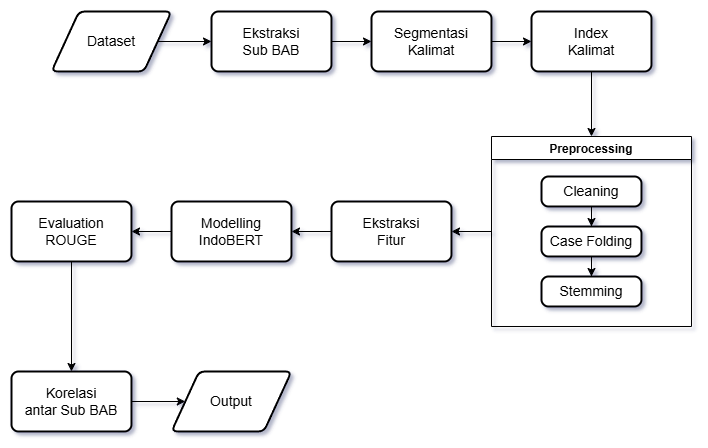

The diagram above was exported from draw.io. Its source (the exported page's mxGraphModel, read from the mxfile embedded in the PNG):
<mxGraphModel dx="979" dy="550" grid="1" gridSize="10" guides="1" tooltips="1" connect="1" arrows="1" fold="1" page="1" pageScale="1" pageWidth="850" pageHeight="1100" math="0" shadow="0">
  <root>
    <mxCell id="0" />
    <mxCell id="1" parent="0" />
    <mxCell id="dHTMzHdHLXN2MkEB2JNK-25" style="edgeStyle=orthogonalEdgeStyle;rounded=0;orthogonalLoop=1;jettySize=auto;html=1;exitX=1;exitY=0.5;exitDx=0;exitDy=0;entryX=0;entryY=0.5;entryDx=0;entryDy=0;" parent="1" source="dHTMzHdHLXN2MkEB2JNK-7" target="dHTMzHdHLXN2MkEB2JNK-8" edge="1">
      <mxGeometry relative="1" as="geometry" />
    </mxCell>
    <mxCell id="dHTMzHdHLXN2MkEB2JNK-7" value="&lt;span style=&quot;font-size: 14px;&quot;&gt;Dataset&lt;/span&gt;" style="shape=parallelogram;html=1;strokeWidth=2;perimeter=parallelogramPerimeter;whiteSpace=wrap;rounded=1;arcSize=12;size=0.23;" parent="1" vertex="1">
      <mxGeometry x="80" y="40" width="120" height="60" as="geometry" />
    </mxCell>
    <mxCell id="dHTMzHdHLXN2MkEB2JNK-27" style="edgeStyle=orthogonalEdgeStyle;rounded=0;orthogonalLoop=1;jettySize=auto;html=1;entryX=0;entryY=0.5;entryDx=0;entryDy=0;" parent="1" source="dHTMzHdHLXN2MkEB2JNK-8" target="dHTMzHdHLXN2MkEB2JNK-11" edge="1">
      <mxGeometry relative="1" as="geometry" />
    </mxCell>
    <mxCell id="dHTMzHdHLXN2MkEB2JNK-8" value="&lt;font style=&quot;font-size: 14px;&quot;&gt;Ekstraksi&lt;/font&gt;&lt;div&gt;&lt;font style=&quot;font-size: 14px;&quot;&gt;Sub BAB&lt;/font&gt;&lt;/div&gt;" style="rounded=1;whiteSpace=wrap;html=1;absoluteArcSize=1;arcSize=14;strokeWidth=2;" parent="1" vertex="1">
      <mxGeometry x="240" y="40" width="120" height="60" as="geometry" />
    </mxCell>
    <mxCell id="dHTMzHdHLXN2MkEB2JNK-28" style="edgeStyle=orthogonalEdgeStyle;rounded=0;orthogonalLoop=1;jettySize=auto;html=1;entryX=0;entryY=0.5;entryDx=0;entryDy=0;" parent="1" source="dHTMzHdHLXN2MkEB2JNK-11" target="dHTMzHdHLXN2MkEB2JNK-12" edge="1">
      <mxGeometry relative="1" as="geometry" />
    </mxCell>
    <mxCell id="dHTMzHdHLXN2MkEB2JNK-11" value="&lt;font style=&quot;font-size: 14px;&quot;&gt;Segmentasi&lt;/font&gt;&lt;div&gt;&lt;font style=&quot;font-size: 14px;&quot;&gt;Kalimat&lt;/font&gt;&lt;/div&gt;" style="rounded=1;whiteSpace=wrap;html=1;absoluteArcSize=1;arcSize=14;strokeWidth=2;" parent="1" vertex="1">
      <mxGeometry x="400" y="40" width="120" height="60" as="geometry" />
    </mxCell>
    <mxCell id="dHTMzHdHLXN2MkEB2JNK-29" style="edgeStyle=orthogonalEdgeStyle;rounded=0;orthogonalLoop=1;jettySize=auto;html=1;entryX=0.5;entryY=0;entryDx=0;entryDy=0;" parent="1" source="dHTMzHdHLXN2MkEB2JNK-12" target="dHTMzHdHLXN2MkEB2JNK-13" edge="1">
      <mxGeometry relative="1" as="geometry" />
    </mxCell>
    <mxCell id="dHTMzHdHLXN2MkEB2JNK-12" value="&lt;font style=&quot;font-size: 14px;&quot;&gt;Index&lt;/font&gt;&lt;div&gt;&lt;font style=&quot;font-size: 14px;&quot;&gt;Kalimat&lt;/font&gt;&lt;/div&gt;" style="rounded=1;whiteSpace=wrap;html=1;absoluteArcSize=1;arcSize=14;strokeWidth=2;" parent="1" vertex="1">
      <mxGeometry x="560" y="40" width="120" height="60" as="geometry" />
    </mxCell>
    <mxCell id="dHTMzHdHLXN2MkEB2JNK-31" style="edgeStyle=orthogonalEdgeStyle;rounded=0;orthogonalLoop=1;jettySize=auto;html=1;exitX=0;exitY=0.5;exitDx=0;exitDy=0;entryX=1;entryY=0.5;entryDx=0;entryDy=0;" parent="1" source="dHTMzHdHLXN2MkEB2JNK-13" target="dHTMzHdHLXN2MkEB2JNK-22" edge="1">
      <mxGeometry relative="1" as="geometry" />
    </mxCell>
    <mxCell id="dHTMzHdHLXN2MkEB2JNK-13" value="Preprocessing" style="swimlane;" parent="1" vertex="1">
      <mxGeometry x="520" y="165" width="200" height="190" as="geometry" />
    </mxCell>
    <mxCell id="dHTMzHdHLXN2MkEB2JNK-20" style="edgeStyle=orthogonalEdgeStyle;rounded=0;orthogonalLoop=1;jettySize=auto;html=1;entryX=0.5;entryY=0;entryDx=0;entryDy=0;" parent="dHTMzHdHLXN2MkEB2JNK-13" source="dHTMzHdHLXN2MkEB2JNK-14" target="dHTMzHdHLXN2MkEB2JNK-19" edge="1">
      <mxGeometry relative="1" as="geometry" />
    </mxCell>
    <mxCell id="dHTMzHdHLXN2MkEB2JNK-14" value="&lt;font style=&quot;font-size: 14px;&quot;&gt;Cleaning&lt;/font&gt;" style="rounded=1;whiteSpace=wrap;html=1;absoluteArcSize=1;arcSize=14;strokeWidth=2;" parent="dHTMzHdHLXN2MkEB2JNK-13" vertex="1">
      <mxGeometry x="50" y="40" width="100" height="30" as="geometry" />
    </mxCell>
    <mxCell id="jTEp4huBGWHrws74QsCR-3" style="edgeStyle=orthogonalEdgeStyle;rounded=0;orthogonalLoop=1;jettySize=auto;html=1;entryX=0.5;entryY=0;entryDx=0;entryDy=0;" edge="1" parent="dHTMzHdHLXN2MkEB2JNK-13" source="dHTMzHdHLXN2MkEB2JNK-19" target="jTEp4huBGWHrws74QsCR-1">
      <mxGeometry relative="1" as="geometry" />
    </mxCell>
    <mxCell id="dHTMzHdHLXN2MkEB2JNK-19" value="&lt;font style=&quot;font-size: 14px;&quot;&gt;Case Folding&lt;/font&gt;" style="rounded=1;whiteSpace=wrap;html=1;absoluteArcSize=1;arcSize=14;strokeWidth=2;" parent="dHTMzHdHLXN2MkEB2JNK-13" vertex="1">
      <mxGeometry x="50" y="90" width="100" height="30" as="geometry" />
    </mxCell>
    <mxCell id="jTEp4huBGWHrws74QsCR-1" value="&lt;font style=&quot;font-size: 14px;&quot;&gt;Stemming&lt;/font&gt;" style="rounded=1;whiteSpace=wrap;html=1;absoluteArcSize=1;arcSize=14;strokeWidth=2;" vertex="1" parent="dHTMzHdHLXN2MkEB2JNK-13">
      <mxGeometry x="50" y="140" width="100" height="30" as="geometry" />
    </mxCell>
    <mxCell id="dHTMzHdHLXN2MkEB2JNK-33" style="edgeStyle=orthogonalEdgeStyle;rounded=0;orthogonalLoop=1;jettySize=auto;html=1;entryX=1;entryY=0.5;entryDx=0;entryDy=0;" parent="1" source="dHTMzHdHLXN2MkEB2JNK-21" target="dHTMzHdHLXN2MkEB2JNK-23" edge="1">
      <mxGeometry relative="1" as="geometry" />
    </mxCell>
    <mxCell id="dHTMzHdHLXN2MkEB2JNK-21" value="&lt;span style=&quot;font-size: 14px;&quot;&gt;Modelling&lt;/span&gt;&lt;div&gt;&lt;span style=&quot;font-size: 14px;&quot;&gt;IndoBERT&lt;/span&gt;&lt;/div&gt;" style="rounded=1;whiteSpace=wrap;html=1;absoluteArcSize=1;arcSize=14;strokeWidth=2;" parent="1" vertex="1">
      <mxGeometry x="200" y="230" width="120" height="60" as="geometry" />
    </mxCell>
    <mxCell id="dHTMzHdHLXN2MkEB2JNK-32" style="edgeStyle=orthogonalEdgeStyle;rounded=0;orthogonalLoop=1;jettySize=auto;html=1;exitX=0;exitY=0.5;exitDx=0;exitDy=0;entryX=1;entryY=0.5;entryDx=0;entryDy=0;" parent="1" source="dHTMzHdHLXN2MkEB2JNK-22" target="dHTMzHdHLXN2MkEB2JNK-21" edge="1">
      <mxGeometry relative="1" as="geometry" />
    </mxCell>
    <mxCell id="dHTMzHdHLXN2MkEB2JNK-22" value="&lt;span style=&quot;font-size: 14px;&quot;&gt;Ekstraksi&lt;/span&gt;&lt;div&gt;&lt;span style=&quot;font-size: 14px;&quot;&gt;Fitur&lt;/span&gt;&lt;/div&gt;" style="rounded=1;whiteSpace=wrap;html=1;absoluteArcSize=1;arcSize=14;strokeWidth=2;" parent="1" vertex="1">
      <mxGeometry x="360" y="230" width="120" height="60" as="geometry" />
    </mxCell>
    <mxCell id="dHTMzHdHLXN2MkEB2JNK-36" style="edgeStyle=orthogonalEdgeStyle;rounded=0;orthogonalLoop=1;jettySize=auto;html=1;exitX=0.5;exitY=1;exitDx=0;exitDy=0;entryX=0.5;entryY=0;entryDx=0;entryDy=0;" parent="1" source="dHTMzHdHLXN2MkEB2JNK-23" target="dHTMzHdHLXN2MkEB2JNK-34" edge="1">
      <mxGeometry relative="1" as="geometry" />
    </mxCell>
    <mxCell id="dHTMzHdHLXN2MkEB2JNK-23" value="&lt;span style=&quot;font-size: 14px;&quot;&gt;Evaluation&lt;/span&gt;&lt;div&gt;&lt;span style=&quot;font-size: 14px;&quot;&gt;ROUGE&lt;/span&gt;&lt;/div&gt;" style="rounded=1;whiteSpace=wrap;html=1;absoluteArcSize=1;arcSize=14;strokeWidth=2;" parent="1" vertex="1">
      <mxGeometry x="40" y="230" width="120" height="60" as="geometry" />
    </mxCell>
    <mxCell id="dHTMzHdHLXN2MkEB2JNK-39" style="edgeStyle=orthogonalEdgeStyle;rounded=0;orthogonalLoop=1;jettySize=auto;html=1;" parent="1" source="dHTMzHdHLXN2MkEB2JNK-34" target="dHTMzHdHLXN2MkEB2JNK-38" edge="1">
      <mxGeometry relative="1" as="geometry" />
    </mxCell>
    <mxCell id="dHTMzHdHLXN2MkEB2JNK-34" value="&lt;span style=&quot;font-size: 14px;&quot;&gt;Korelasi&lt;/span&gt;&lt;div&gt;&lt;span style=&quot;font-size: 14px;&quot;&gt;antar Sub BAB&lt;/span&gt;&lt;/div&gt;" style="rounded=1;whiteSpace=wrap;html=1;absoluteArcSize=1;arcSize=14;strokeWidth=2;" parent="1" vertex="1">
      <mxGeometry x="40" y="400" width="120" height="60" as="geometry" />
    </mxCell>
    <mxCell id="dHTMzHdHLXN2MkEB2JNK-38" value="&lt;span style=&quot;font-size: 14px;&quot;&gt;Output&lt;/span&gt;" style="shape=parallelogram;html=1;strokeWidth=2;perimeter=parallelogramPerimeter;whiteSpace=wrap;rounded=1;arcSize=12;size=0.23;" parent="1" vertex="1">
      <mxGeometry x="200" y="400" width="120" height="60" as="geometry" />
    </mxCell>
  </root>
</mxGraphModel>